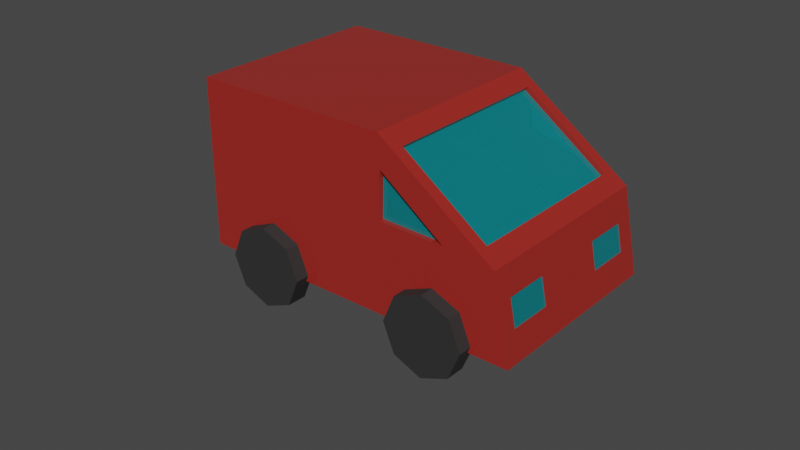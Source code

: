 # Source: car1.blend  (saved by Blender 3.6.11; exported with 4.5.12 LTS)
import bpy
from mathutils import Matrix  # noqa: F401  (used for matrix-valued properties, if any)

bpy.ops.wm.read_factory_settings(use_empty=True)
scene = bpy.context.scene
scene.name = 'Scene'

# ---- collections
col_collection = bpy.data.collections.new('Collection'); scene.collection.children.link(col_collection)
col_collection_2 = bpy.data.collections.new('Collection 2'); scene.collection.children.link(col_collection_2)

# ---- materials (node trees are filled in below, after node groups)
mat_lakier = bpy.data.materials.new('lakier')
mat_lakier.use_transparent_shadow = False
mat_okno = bpy.data.materials.new('okno')
mat_okno.use_transparent_shadow = False
mat_opona = bpy.data.materials.new('opona')
mat_opona.use_transparent_shadow = False

# ---- material node trees
mat_lakier.use_nodes = True; mat_lakier.node_tree.nodes.clear()
_N = mat_lakier.node_tree.nodes; _L = mat_lakier.node_tree.links
n0 = _N.new('ShaderNodeBsdfPrincipled'); n0.name = 'Principled BSDF'; n0.location = (10, 300)
n0.distribution = 'GGX'
n0.subsurface_method = 'RANDOM_WALK_SKIN'
n0.inputs[0].default_value = (0.4385, 0.0307, 0.02338, 1.0)
n0.inputs[1].default_value = 0.2047
n0.inputs[2].default_value = 0.0
n0.inputs[3].default_value = 1.45
n0.inputs[27].default_value = (0.0, 0.0, 0.0, 1.0)
n0.inputs[28].default_value = 1.0
n1 = _N.new('ShaderNodeOutputMaterial'); n1.name = 'Material Output'; n1.location = (300, 300)
_L.new(n0.outputs[0], n1.inputs[0])
n1.is_active_output = True
mat_okno.use_nodes = True; mat_okno.node_tree.nodes.clear()
_N = mat_okno.node_tree.nodes; _L = mat_okno.node_tree.links
n0 = _N.new('ShaderNodeBsdfPrincipled'); n0.name = 'Principled BSDF'; n0.location = (10, 300)
n0.distribution = 'GGX'
n0.subsurface_method = 'RANDOM_WALK_SKIN'
n0.inputs[0].default_value = (0.007607, 0.7108, 0.8, 1.0)
n0.inputs[2].default_value = 0.0
n0.inputs[3].default_value = 1.45
n0.inputs[18].default_value = 0.7402
n0.inputs[19].default_value = 0.08465
n0.inputs[20].default_value = 0.0
n0.inputs[27].default_value = (0.0, 0.0, 0.0, 1.0)
n0.inputs[28].default_value = 1.0
n1 = _N.new('ShaderNodeOutputMaterial'); n1.name = 'Material Output'; n1.location = (300, 300)
_L.new(n0.outputs[0], n1.inputs[0])
n1.is_active_output = True
mat_opona.use_nodes = True; mat_opona.node_tree.nodes.clear()
_N = mat_opona.node_tree.nodes; _L = mat_opona.node_tree.links
n0 = _N.new('ShaderNodeBsdfPrincipled'); n0.name = 'Principled BSDF'; n0.location = (10, 300)
n0.distribution = 'GGX'
n0.subsurface_method = 'RANDOM_WALK_SKIN'
n0.inputs[0].default_value = (0.02365, 0.02365, 0.02365, 1.0)
n0.inputs[2].default_value = 0.8307
n0.inputs[3].default_value = 1.45
n0.inputs[27].default_value = (0.0, 0.0, 0.0, 1.0)
n0.inputs[28].default_value = 1.0
n1 = _N.new('ShaderNodeOutputMaterial'); n1.name = 'Material Output'; n1.location = (300, 300)
_L.new(n0.outputs[0], n1.inputs[0])
n1.is_active_output = True

# ---- world
world_world = bpy.data.worlds.new('World'); scene.world = world_world
world_world.use_nodes = True; world_world.node_tree.nodes.clear()
_N = world_world.node_tree.nodes; _L = world_world.node_tree.links
n0 = _N.new('ShaderNodeOutputWorld'); n0.name = 'World Output'; n0.location = (300, 300)
n1 = _N.new('ShaderNodeBackground'); n1.name = 'Background'; n1.location = (10, 300)
n1.inputs[0].default_value = (0.05088, 0.05088, 0.05088, 1.0)
_L.new(n1.outputs[0], n0.inputs[0])
n0.is_active_output = True
world_world.color = (0.05088, 0.05088, 0.05088)
world_world.use_sun_shadow = False
world_world.sun_shadow_jitter_overblur = 0.0

# ---- meshes
me_cube_001 = bpy.data.meshes.new('Cube.001')
me_cube_001.from_pydata([(-1.0, -0.832, -0.832), (-1.0, -0.832, -0.168), (-1.0, 0.832, -0.832), (-1.0, 0.832, -0.168), (1.0, -1.0, -1.0), (0.2963, -0.8817, -0.06877), (1.0, 1.0, -1.0), (0.2963, 0.8817, -0.06877), (0.8037, 0.8817, -0.4312), (0.8037, -0.8817, -0.4312), (0.213, -1.0, -0.1886), (0.2058, -1.0, -0.4664), (0.6029, -1.0, -0.4746), (0.2229, 1.0, -0.2445), (0.56, 1.0, -0.4729), (0.1958, 1.0, -0.4761), (0.2, 1.0, 0.0), (0.2, -1.0, 0.0), (0.9, 1.0, -0.5), (0.9, -1.0, -0.5), (-1.0, 1.0, -1.0), (-1.0, -1.0, -1.0), (-1.0, -1.0, 0.0), (-1.0, 1.0, 0.0), (0.2798, 0.8817, -0.09184), (0.2798, -0.8817, -0.09184), (0.7872, 0.8817, -0.4543), (0.7872, -0.8817, -0.4543), (0.2229, 0.9863, -0.2445), (0.56, 0.9863, -0.4729), (0.1958, 0.9863, -0.4761), (0.213, -0.9491, -0.1886), (0.2058, -0.9491, -0.4664), (0.6029, -0.9491, -0.4746), (-1.0, 0.007251, -1.0), (-1.0, 0.007251, 0.0), (1.0, 0.007251, -1.0), (0.2, 0.007251, 0.0), (0.9, 0.007251, -0.5), (0.2963, 0.006393, -0.06877), (0.8037, 0.006393, -0.4312), (-1.0, 0.006033, -0.832), (-1.0, 0.006033, -0.168), (0.2798, 0.006393, -0.09184), (0.7872, 0.006393, -0.4543), (-1.0, -0.00412, -1.0), (0.2, -0.00412, 0.0), (0.9, -0.00412, -0.5), (0.2963, -0.003633, -0.06877), (0.8037, -0.003633, -0.4312), (-1.0, -0.003428, -0.832), (0.2798, -0.003633, -0.09184), (0.7872, -0.003633, -0.4543), (-1.0, -0.00412, 0.0), (1.0, -0.00412, -1.0), (-1.0, -0.003428, -0.168), (-0.9919, -0.003428, -0.832), (-0.9919, -0.832, -0.832), (-0.9919, 0.006033, -0.168), (-0.9919, 0.832, -0.168), (-0.9919, -0.832, -0.168), (-0.9919, 0.832, -0.832), (-0.9919, 0.006033, -0.832), (-0.9919, -0.003428, -0.168), (-0.9409, -0.003428, -0.168), (-0.9409, 0.006033, -0.168), (-0.9409, 0.006033, -0.832), (-0.9409, -0.003428, -0.832), (-0.435, -0.003428, -0.168), (-0.435, 0.006033, -0.168), (-0.435, 0.006033, -0.832), (-0.435, -0.003428, -0.832), (0.9333, 1.0, -0.6667), (0.9667, 1.0, -0.8333), (0.9333, -1.0, -0.6667), (0.9667, -1.0, -0.8333), (0.9333, 0.007251, -0.6667), (0.9667, 0.007251, -0.8333), (0.9333, -0.00412, -0.6667), (0.9667, -0.00412, -0.8333), (-1.0, -0.5121, -1.0), (-1.0, -0.844, -1.0), (0.2, -0.5121, 0.0), (0.2, -0.844, 0.0), (0.9, -0.5121, -0.5), (0.9, -0.844, -0.5), (0.2963, -0.4515, -0.06877), (0.2963, -0.7442, -0.06877), (0.8037, -0.4515, -0.4312), (0.8037, -0.7442, -0.4312), (-1.0, -0.426, -0.832), (-1.0, -0.7022, -0.832), (0.2798, -0.4515, -0.09184), (0.2798, -0.7442, -0.09184), (0.7872, -0.4515, -0.4543), (0.7872, -0.7442, -0.4543), (-1.0, -0.844, 0.0), (-1.0, -0.5121, 0.0), (1.0, -0.844, -1.0), (1.0, -0.5121, -1.0), (-1.0, -0.7022, -0.168), (-1.0, -0.426, -0.168), (-0.9919, -0.426, -0.832), (-0.9919, -0.7022, -0.832), (-0.9919, -0.7022, -0.168), (-0.9919, -0.426, -0.168), (0.9667, -0.3831, -0.8333), (0.9667, -0.844, -0.8333), (0.9333, -0.3831, -0.6667), (0.9333, -0.844, -0.6667), (-1.0, 0.4967, 0.0), (-1.0, 0.8276, 0.0), (1.0, 0.4967, -1.0), (1.0, 0.8276, -1.0), (-1.0, 0.4133, -0.168), (-1.0, 0.6886, -0.168), (-1.0, 0.8276, -1.0), (-1.0, 0.4967, -1.0), (0.2, 0.8276, 0.0), (0.2, 0.4967, 0.0), (0.9, 0.8276, -0.5), (0.9, 0.4967, -0.5), (0.2963, 0.7297, -0.06877), (0.2963, 0.438, -0.06877), (0.8037, 0.7297, -0.4312), (0.8037, 0.438, -0.4312), (-1.0, 0.6886, -0.832), (-1.0, 0.4133, -0.832), (0.2798, 0.7297, -0.09184), (0.2798, 0.438, -0.09184), (0.7872, 0.7297, -0.4543), (0.7872, 0.438, -0.4543), (-0.9919, 0.4133, -0.168), (-0.9919, 0.6886, -0.168), (-0.9919, 0.6886, -0.832), (-0.9919, 0.4133, -0.832), (0.9667, 0.8276, -0.8333), (0.9667, 0.3677, -0.8333), (0.9333, 0.8276, -0.6667), (0.9333, 0.3677, -0.6667), (0.9588, -0.3831, -0.8349), (0.9588, -0.844, -0.8349), (0.9255, -0.3831, -0.6682), (0.9255, -0.844, -0.6682), (0.9588, 0.8276, -0.8349), (0.9588, 0.3677, -0.8349), (0.9255, 0.8276, -0.6682), (0.9255, 0.3677, -0.6682)], [], [(5, 9, 27, 25), (81, 98, 4, 21), (83, 96, 22, 17), (109, 85, 19, 74), (6, 20, 23, 15, 14, 18, 72, 73), (19, 17, 22, 11, 10, 12), (12, 10, 31, 33), (12, 11, 22, 21, 4, 75, 74, 19), (18, 14, 13, 15, 23, 16), (15, 13, 28, 30), (122, 7, 16, 118), (7, 8, 18, 16), (9, 5, 17, 19), (89, 9, 19, 85), (126, 2, 20, 116), (100, 1, 22, 96), (1, 0, 21, 22), (2, 3, 23, 20), (95, 93, 25, 27), (87, 5, 25, 93), (124, 8, 26, 130), (8, 7, 24, 26), (28, 29, 30), (14, 15, 30, 29), (13, 14, 29, 28), (33, 31, 32), (11, 12, 33, 32), (10, 11, 32, 31), (41, 50, 56, 62), (0, 1, 60, 57), (49, 40, 44, 52), (123, 39, 43, 129), (131, 129, 43, 44), (114, 42, 35, 110), (50, 41, 34, 45), (125, 40, 38, 121), (48, 39, 37, 46), (139, 121, 38, 76), (119, 110, 35, 37), (117, 112, 36, 34), (86, 48, 46, 82), (90, 50, 45, 80), (88, 49, 52, 94), (127, 41, 62, 135), (39, 48, 51, 43), (44, 43, 51, 52), (42, 55, 53, 35), (40, 49, 47, 38), (76, 38, 47, 78), (37, 35, 53, 46), (34, 36, 54, 45), (103, 57, 60, 104), (135, 62, 58, 132), (56, 63, 64, 67), (91, 0, 57, 103), (101, 55, 63, 105), (55, 42, 58, 63), (3, 2, 61, 59), (115, 3, 59, 133), (67, 64, 68, 71), (62, 56, 67, 66), (63, 58, 65, 64), (58, 62, 66, 65), (70, 71, 68, 69), (65, 66, 70, 69), (66, 67, 71, 70), (64, 65, 69, 68), (36, 77, 79, 54), (77, 76, 78, 79), (112, 137, 77, 36), (137, 139, 76, 77), (98, 107, 75, 4), (107, 109, 74, 75), (79, 78, 108, 106), (139, 137, 145, 147), (54, 79, 106, 99), (99, 106, 107, 98), (1, 100, 104, 60), (100, 101, 105, 104), (50, 90, 102, 56), (90, 91, 103, 102), (56, 102, 105, 63), (102, 103, 104, 105), (9, 89, 95, 27), (89, 88, 94, 95), (0, 91, 81, 21), (91, 90, 80, 81), (5, 87, 83, 17), (87, 86, 82, 83), (48, 86, 92, 51), (86, 87, 93, 92), (52, 51, 92, 94), (94, 92, 93, 95), (55, 101, 97, 53), (101, 100, 96, 97), (49, 88, 84, 47), (88, 89, 85, 84), (78, 47, 84, 108), (108, 84, 85, 109), (46, 53, 97, 82), (82, 97, 96, 83), (45, 54, 99, 80), (80, 99, 98, 81), (73, 72, 138, 136), (107, 106, 140, 141), (6, 73, 136, 113), (113, 136, 137, 112), (42, 114, 132, 58), (114, 115, 133, 132), (61, 134, 133, 59), (134, 135, 132, 133), (2, 126, 134, 61), (126, 127, 135, 134), (20, 6, 113, 116), (116, 113, 112, 117), (16, 23, 111, 118), (118, 111, 110, 119), (72, 18, 120, 138), (138, 120, 121, 139), (8, 124, 120, 18), (124, 125, 121, 120), (3, 115, 111, 23), (115, 114, 110, 111), (26, 24, 128, 130), (130, 128, 129, 131), (7, 122, 128, 24), (122, 123, 129, 128), (40, 125, 131, 44), (125, 124, 130, 131), (41, 127, 117, 34), (127, 126, 116, 117), (39, 123, 119, 37), (123, 122, 118, 119), (140, 142, 143, 141), (144, 146, 147, 145), (138, 139, 147, 146), (137, 136, 144, 145), (106, 108, 142, 140), (136, 138, 146, 144), (109, 107, 141, 143), (108, 109, 143, 142)])
me_cube_001.polygons.foreach_set('material_index', [0, 0, 0, 0, 0, 0, 0, 0, 0, 0, 0, 0, 0, 0, 0, 0, 0, 0, 1, 0, 0, 0, 1, 0, 0, 1, 0, 0, 0, 0, 0, 0, 1, 0, 0, 0, 0, 0, 0, 0, 0, 0, 0, 0, 0, 1, 0, 0, 0, 0, 0, 0, 0, 0, 0, 0, 0, 0, 0, 0, 0, 0, 0, 0, 0, 0, 0, 0, 0, 0, 0, 0, 0, 0, 0, 0, 0, 0, 0, 0, 0, 0, 0, 0, 0, 0, 0, 0, 0, 0, 0, 1, 1, 0, 0, 0, 0, 0, 0, 0, 0, 0, 0, 0, 0, 0, 0, 0, 0, 0, 0, 0, 0, 0, 0, 0, 0, 0, 0, 0, 0, 0, 0, 1, 1, 0, 0, 0, 0, 0, 0, 0, 0, 1, 1, 0, 0, 0, 0, 0, 0])
_uv = me_cube_001.uv_layers.new(name='UVMap')
_uv.uv.foreach_set('vector', [0.6078, 0.7352, 0.5172, 0.7352, 0.5172, 0.7352, 0.6078, 0.7352, 0.125, 0.7305, 0.375, 0.7305, 0.375, 0.75, 0.125, 0.75, 0.625, 0.7305, 0.875, 0.7305, 0.875, 0.75, 0.625, 0.75, 0.4583, 0.7305, 0.5, 0.7305, 0.5, 0.75, 0.4583, 0.75, 0.375, 0.5, 0.125, 0.5, 0.875, 0.5, 0.4845, 0.5, 0.4963, 0.5, 0.5, 0.5, 0.4583, 0.5, 0.4167, 0.5, 0.5, 0.75, 0.625, 0.75, 0.875, 0.75, 0.488, 0.75, 0.5763, 0.75, 0.4974, 0.75, 0.4974, 0.75, 0.5763, 0.75, 0.5763, 0.75, 0.4974, 0.75, 0.4974, 0.75, 0.488, 0.75, 0.875, 0.75, 0.125, 0.75, 0.375, 0.75, 0.4167, 0.75, 0.4583, 0.75, 0.5, 0.75, 0.5, 0.5, 0.4963, 0.5, 0.5598, 0.5, 0.4845, 0.5, 0.875, 0.5, 0.625, 0.5, 0.4845, 0.5, 0.5598, 0.5, 0.5598, 0.5, 0.4845, 0.5, 0.6078, 0.5338, 0.6078, 0.5148, 0.625, 0.5, 0.625, 0.5215, 0.6078, 0.5148, 0.5172, 0.5148, 0.5, 0.5, 0.625, 0.5, 0.5172, 0.7352, 0.6078, 0.7352, 0.625, 0.75, 0.5, 0.75, 0.5172, 0.718, 0.5172, 0.7352, 0.5, 0.75, 0.5, 0.7305, 0.251, 0.5389, 0.251, 0.521, 0.125, 0.5, 0.125, 0.5215, 0.749, 0.7128, 0.749, 0.729, 0.875, 0.75, 0.875, 0.7305, 0.749, 0.729, 0.251, 0.729, 0.125, 0.75, 0.875, 0.75, 0.251, 0.521, 0.749, 0.521, 0.875, 0.5, 0.125, 0.5, 0.5172, 0.718, 0.6078, 0.718, 0.6078, 0.7352, 0.5172, 0.7352, 0.6078, 0.718, 0.6078, 0.7352, 0.6078, 0.7352, 0.6078, 0.718, 0.5172, 0.5338, 0.5172, 0.5148, 0.5172, 0.5148, 0.5172, 0.5338, 0.5172, 0.5148, 0.6078, 0.5148, 0.6078, 0.5148, 0.5172, 0.5148, 0.5598, 0.5, 0.4963, 0.5, 0.4845, 0.5, 0.4963, 0.5, 0.4845, 0.5, 0.4845, 0.5, 0.4963, 0.5, 0.5598, 0.5, 0.4963, 0.5, 0.4963, 0.5, 0.5598, 0.5, 0.4974, 0.75, 0.5763, 0.75, 0.488, 0.75, 0.488, 0.75, 0.4974, 0.75, 0.4974, 0.75, 0.488, 0.75, 0.5763, 0.75, 0.488, 0.75, 0.488, 0.75, 0.5763, 0.75, 0.251, 0.6242, 0.251, 0.6254, 0.251, 0.6254, 0.251, 0.6242, 0.251, 0.729, 0.749, 0.729, 0.749, 0.729, 0.251, 0.729, 0.5172, 0.6255, 0.5172, 0.6242, 0.5172, 0.6242, 0.5172, 0.6255, 0.6078, 0.5703, 0.6078, 0.6242, 0.6078, 0.6242, 0.6078, 0.5703, 0.5172, 0.5703, 0.6078, 0.5703, 0.6078, 0.6242, 0.5172, 0.6242, 0.749, 0.5733, 0.749, 0.6242, 0.875, 0.6241, 0.875, 0.5629, 0.251, 0.6254, 0.251, 0.6242, 0.125, 0.6241, 0.125, 0.6255, 0.5172, 0.5703, 0.5172, 0.6242, 0.5, 0.6241, 0.5, 0.5629, 0.6078, 0.6255, 0.6078, 0.6242, 0.625, 0.6241, 0.625, 0.6255, 0.4583, 0.5629, 0.5, 0.5629, 0.5, 0.6241, 0.4583, 0.6241, 0.625, 0.5629, 0.875, 0.5629, 0.875, 0.6241, 0.625, 0.6241, 0.125, 0.5629, 0.375, 0.5629, 0.375, 0.6241, 0.125, 0.6241, 0.6078, 0.6814, 0.6078, 0.6255, 0.625, 0.6255, 0.625, 0.689, 0.251, 0.6783, 0.251, 0.6254, 0.125, 0.6255, 0.125, 0.689, 0.5172, 0.6814, 0.5172, 0.6255, 0.5172, 0.6255, 0.5172, 0.6814, 0.251, 0.5733, 0.251, 0.6242, 0.251, 0.6242, 0.251, 0.5733, 0.6078, 0.6242, 0.6078, 0.6255, 0.6078, 0.6255, 0.6078, 0.6242, 0.5172, 0.6242, 0.6078, 0.6242, 0.6078, 0.6255, 0.5172, 0.6255, 0.749, 0.6242, 0.749, 0.6254, 0.875, 0.6255, 0.875, 0.6241, 0.5172, 0.6242, 0.5172, 0.6255, 0.5, 0.6255, 0.5, 0.6241, 0.4583, 0.6241, 0.5, 0.6241, 0.5, 0.6255, 0.4583, 0.6255, 0.625, 0.6241, 0.875, 0.6241, 0.875, 0.6255, 0.625, 0.6255, 0.125, 0.6241, 0.375, 0.6241, 0.375, 0.6255, 0.125, 0.6255, 0.251, 0.7128, 0.251, 0.729, 0.749, 0.729, 0.749, 0.7128, 0.251, 0.5733, 0.251, 0.6242, 0.749, 0.6242, 0.749, 0.5733, 0.251, 0.6254, 0.749, 0.6254, 0.749, 0.6254, 0.251, 0.6254, 0.251, 0.7128, 0.251, 0.729, 0.251, 0.729, 0.251, 0.7128, 0.749, 0.6783, 0.749, 0.6254, 0.749, 0.6254, 0.749, 0.6783, 0.749, 0.6254, 0.749, 0.6242, 0.749, 0.6242, 0.749, 0.6254, 0.749, 0.521, 0.251, 0.521, 0.251, 0.521, 0.749, 0.521, 0.749, 0.5389, 0.749, 0.521, 0.749, 0.521, 0.749, 0.5389, 0.251, 0.6254, 0.749, 0.6254, 0.749, 0.6254, 0.251, 0.6254, 0.251, 0.6242, 0.251, 0.6254, 0.251, 0.6254, 0.251, 0.6242, 0.749, 0.6254, 0.749, 0.6242, 0.749, 0.6242, 0.749, 0.6254, 0.749, 0.6242, 0.251, 0.6242, 0.251, 0.6242, 0.749, 0.6242, 0.251, 0.6242, 0.251, 0.6254, 0.749, 0.6254, 0.749, 0.6242, 0.749, 0.6242, 0.251, 0.6242, 0.251, 0.6242, 0.749, 0.6242, 0.251, 0.6242, 0.251, 0.6254, 0.251, 0.6254, 0.251, 0.6242, 0.749, 0.6254, 0.749, 0.6242, 0.749, 0.6242, 0.749, 0.6254, 0.375, 0.6241, 0.4167, 0.6241, 0.4167, 0.6255, 0.375, 0.6255, 0.4167, 0.6241, 0.4583, 0.6241, 0.4583, 0.6255, 0.4167, 0.6255, 0.375, 0.5629, 0.4167, 0.5629, 0.4167, 0.6241, 0.375, 0.6241, 0.4167, 0.5629, 0.4583, 0.5629, 0.4583, 0.6241, 0.4167, 0.6241, 0.375, 0.7305, 0.4167, 0.7305, 0.4167, 0.75, 0.375, 0.75, 0.4167, 0.7305, 0.4583, 0.7305, 0.4583, 0.75, 0.4167, 0.75, 0.4167, 0.6255, 0.4583, 0.6255, 0.4583, 0.689, 0.4167, 0.689, 0.4583, 0.5629, 0.4167, 0.5629, 0.4167, 0.5629, 0.4583, 0.5629, 0.375, 0.6255, 0.4167, 0.6255, 0.4167, 0.689, 0.375, 0.689, 0.375, 0.689, 0.4167, 0.689, 0.4167, 0.7305, 0.375, 0.7305, 0.749, 0.729, 0.749, 0.7128, 0.749, 0.7128, 0.749, 0.729, 0.749, 0.7128, 0.749, 0.6783, 0.749, 0.6783, 0.749, 0.7128, 0.251, 0.6254, 0.251, 0.6783, 0.251, 0.6783, 0.251, 0.6254, 0.251, 0.6783, 0.251, 0.7128, 0.251, 0.7128, 0.251, 0.6783, 0.251, 0.6254, 0.251, 0.6783, 0.749, 0.6783, 0.749, 0.6254, 0.251, 0.6783, 0.251, 0.7128, 0.749, 0.7128, 0.749, 0.6783, 0.5172, 0.7352, 0.5172, 0.718, 0.5172, 0.718, 0.5172, 0.7352, 0.5172, 0.718, 0.5172, 0.6814, 0.5172, 0.6814, 0.5172, 0.718, 0.251, 0.729, 0.251, 0.7128, 0.125, 0.7305, 0.125, 0.75, 0.251, 0.7128, 0.251, 0.6783, 0.125, 0.689, 0.125, 0.7305, 0.6078, 0.7352, 0.6078, 0.718, 0.625, 0.7305, 0.625, 0.75, 0.6078, 0.718, 0.6078, 0.6814, 0.625, 0.689, 0.625, 0.7305, 0.6078, 0.6255, 0.6078, 0.6814, 0.6078, 0.6814, 0.6078, 0.6255, 0.6078, 0.6814, 0.6078, 0.718, 0.6078, 0.718, 0.6078, 0.6814, 0.5172, 0.6255, 0.6078, 0.6255, 0.6078, 0.6814, 0.5172, 0.6814, 0.5172, 0.6814, 0.6078, 0.6814, 0.6078, 0.718, 0.5172, 0.718, 0.749, 0.6254, 0.749, 0.6783, 0.875, 0.689, 0.875, 0.6255, 0.749, 0.6783, 0.749, 0.7128, 0.875, 0.7305, 0.875, 0.689, 0.5172, 0.6255, 0.5172, 0.6814, 0.5, 0.689, 0.5, 0.6255, 0.5172, 0.6814, 0.5172, 0.718, 0.5, 0.7305, 0.5, 0.689, 0.4583, 0.6255, 0.5, 0.6255, 0.5, 0.689, 0.4583, 0.689, 0.4583, 0.689, 0.5, 0.689, 0.5, 0.7305, 0.4583, 0.7305, 0.625, 0.6255, 0.875, 0.6255, 0.875, 0.689, 0.625, 0.689, 0.625, 0.689, 0.875, 0.689, 0.875, 0.7305, 0.625, 0.7305, 0.125, 0.6255, 0.375, 0.6255, 0.375, 0.689, 0.125, 0.689, 0.125, 0.689, 0.375, 0.689, 0.375, 0.7305, 0.125, 0.7305, 0.4167, 0.5, 0.4583, 0.5, 0.4583, 0.5215, 0.4167, 0.5215, 0.4167, 0.7305, 0.4167, 0.689, 0.4167, 0.689, 0.4167, 0.7305, 0.375, 0.5, 0.4167, 0.5, 0.4167, 0.5215, 0.375, 0.5215, 0.375, 0.5215, 0.4167, 0.5215, 0.4167, 0.5629, 0.375, 0.5629, 0.749, 0.6242, 0.749, 0.5733, 0.749, 0.5733, 0.749, 0.6242, 0.749, 0.5733, 0.749, 0.5389, 0.749, 0.5389, 0.749, 0.5733, 0.251, 0.521, 0.251, 0.5389, 0.749, 0.5389, 0.749, 0.521, 0.251, 0.5389, 0.251, 0.5733, 0.749, 0.5733, 0.749, 0.5389, 0.251, 0.521, 0.251, 0.5389, 0.251, 0.5389, 0.251, 0.521, 0.251, 0.5389, 0.251, 0.5733, 0.251, 0.5733, 0.251, 0.5389, 0.125, 0.5, 0.375, 0.5, 0.375, 0.5215, 0.125, 0.5215, 0.125, 0.5215, 0.375, 0.5215, 0.375, 0.5629, 0.125, 0.5629, 0.625, 0.5, 0.875, 0.5, 0.875, 0.5215, 0.625, 0.5215, 0.625, 0.5215, 0.875, 0.5215, 0.875, 0.5629, 0.625, 0.5629, 0.4583, 0.5, 0.5, 0.5, 0.5, 0.5215, 0.4583, 0.5215, 0.4583, 0.5215, 0.5, 0.5215, 0.5, 0.5629, 0.4583, 0.5629, 0.5172, 0.5148, 0.5172, 0.5338, 0.5, 0.5215, 0.5, 0.5, 0.5172, 0.5338, 0.5172, 0.5703, 0.5, 0.5629, 0.5, 0.5215, 0.749, 0.521, 0.749, 0.5389, 0.875, 0.5215, 0.875, 0.5, 0.749, 0.5389, 0.749, 0.5733, 0.875, 0.5629, 0.875, 0.5215, 0.5172, 0.5148, 0.6078, 0.5148, 0.6078, 0.5338, 0.5172, 0.5338, 0.5172, 0.5338, 0.6078, 0.5338, 0.6078, 0.5703, 0.5172, 0.5703, 0.6078, 0.5148, 0.6078, 0.5338, 0.6078, 0.5338, 0.6078, 0.5148, 0.6078, 0.5338, 0.6078, 0.5703, 0.6078, 0.5703, 0.6078, 0.5338, 0.5172, 0.6242, 0.5172, 0.5703, 0.5172, 0.5703, 0.5172, 0.6242, 0.5172, 0.5703, 0.5172, 0.5338, 0.5172, 0.5338, 0.5172, 0.5703, 0.251, 0.6242, 0.251, 0.5733, 0.125, 0.5629, 0.125, 0.6241, 0.251, 0.5733, 0.251, 0.5389, 0.125, 0.5215, 0.125, 0.5629, 0.6078, 0.6242, 0.6078, 0.5703, 0.625, 0.5629, 0.625, 0.6241, 0.6078, 0.5703, 0.6078, 0.5338, 0.625, 0.5215, 0.625, 0.5629, 0.4167, 0.689, 0.4583, 0.689, 0.4583, 0.7305, 0.4167, 0.7305, 0.4167, 0.5215, 0.4583, 0.5215, 0.4583, 0.5629, 0.4167, 0.5629, 0.4583, 0.5215, 0.4583, 0.5629, 0.4583, 0.5629, 0.4583, 0.5215, 0.4167, 0.5629, 0.4167, 0.5215, 0.4167, 0.5215, 0.4167, 0.5629, 0.4167, 0.689, 0.4583, 0.689, 0.4583, 0.689, 0.4167, 0.689, 0.4167, 0.5215, 0.4583, 0.5215, 0.4583, 0.5215, 0.4167, 0.5215, 0.4583, 0.7305, 0.4167, 0.7305, 0.4167, 0.7305, 0.4583, 0.7305, 0.4583, 0.689, 0.4583, 0.7305, 0.4583, 0.7305, 0.4583, 0.689])
me_cube_001.materials.append(mat_lakier)
me_cube_001.materials.append(mat_okno)
me_cube_001.update()
me_cylinder = bpy.data.meshes.new('Cylinder')
me_cylinder.from_pydata([(0.0, 0.24, -0.06), (0.0, 0.24, 0.06), (0.1697, 0.1697, -0.06), (0.1697, 0.1697, 0.06), (0.24, 0.0, -0.06), (0.24, 0.0, 0.06), (0.1697, -0.1697, -0.06), (0.1697, -0.1697, 0.06), (0.0, -0.24, -0.06), (0.0, -0.24, 0.06), (-0.1697, -0.1697, -0.06), (-0.1697, -0.1697, 0.06), (-0.24, 0.0, -0.06), (-0.24, 0.0, 0.06), (-0.1697, 0.1697, -0.06), (-0.1697, 0.1697, 0.06)], [], [(0, 1, 3, 2), (2, 3, 5, 4), (4, 5, 7, 6), (6, 7, 9, 8), (8, 9, 11, 10), (10, 11, 13, 12), (3, 1, 15, 13, 11, 9, 7, 5), (12, 13, 15, 14), (14, 15, 1, 0), (0, 2, 4, 6, 8, 10, 12, 14)])
_uv = me_cylinder.uv_layers.new(name='UVMap')
_uv.uv.foreach_set('vector', [1.0, 0.5, 1.0, 1.0, 0.875, 1.0, 0.875, 0.5, 0.875, 0.5, 0.875, 1.0, 0.75, 1.0, 0.75, 0.5, 0.75, 0.5, 0.75, 1.0, 0.625, 1.0, 0.625, 0.5, 0.625, 0.5, 0.625, 1.0, 0.5, 1.0, 0.5, 0.5, 0.5, 0.5, 0.5, 1.0, 0.375, 1.0, 0.375, 0.5, 0.375, 0.5, 0.375, 1.0, 0.25, 1.0, 0.25, 0.5, 0.4197, 0.4197, 0.25, 0.49, 0.08029, 0.4197, 0.01, 0.25, 0.08029, 0.08029, 0.25, 0.01, 0.4197, 0.08029, 0.49, 0.25, 0.25, 0.5, 0.25, 1.0, 0.125, 1.0, 0.125, 0.5, 0.125, 0.5, 0.125, 1.0, 0.0, 1.0, 0.0, 0.5, 0.75, 0.49, 0.9197, 0.4197, 0.99, 0.25, 0.9197, 0.08029, 0.75, 0.01, 0.5803, 0.08029, 0.51, 0.25, 0.5803, 0.4197])
me_cylinder.materials.append(mat_opona)
me_cylinder.update()
me_cylinder_001 = bpy.data.meshes.new('Cylinder.001')
me_cylinder_001.from_pydata([(-1.08, 0.24, -0.06), (-1.25, 0.1697, -0.06), (-1.08, 0.24, 0.06), (-0.9102, 0.1697, -0.06), (-0.8399, -1.247e-08, -0.06), (-0.9102, 0.1697, 0.06), (-0.8399, -1.247e-08, 0.06), (-0.9102, -0.1697, 0.06), (-1.08, -0.24, 0.06), (-0.9102, -0.1697, -0.06), (-1.08, -0.24, -0.06), (-1.25, -0.1697, -0.06), (-1.32, -1.247e-08, -0.06), (-1.25, -0.1697, 0.06), (-1.32, -1.247e-08, 0.06), (-1.25, 0.1697, 0.06)], [], [(0, 3, 4, 9, 10, 11, 12, 1), (0, 1, 15, 2), (3, 0, 2, 5), (4, 3, 5, 6), (15, 14, 13, 8, 7, 6, 5, 2), (9, 4, 6, 7), (10, 9, 7, 8), (11, 10, 8, 13), (12, 11, 13, 14), (1, 12, 14, 15)])
_uv = me_cylinder_001.uv_layers.new(name='UVMap')
_uv.uv.foreach_set('vector', [0.75, 0.49, 0.5803, 0.4197, 0.51, 0.25, 0.5803, 0.08029, 0.75, 0.01, 0.9197, 0.08029, 0.99, 0.25, 0.9197, 0.4197, 1.0, 0.5, 0.875, 0.5, 0.875, 1.0, 1.0, 1.0, 0.125, 0.5, 0.0, 0.5, 0.0, 1.0, 0.125, 1.0, 0.25, 0.5, 0.125, 0.5, 0.125, 1.0, 0.25, 1.0, 0.4197, 0.4197, 0.49, 0.25, 0.4197, 0.08029, 0.25, 0.01, 0.08029, 0.08029, 0.01, 0.25, 0.08029, 0.4197, 0.25, 0.49, 0.375, 0.5, 0.25, 0.5, 0.25, 1.0, 0.375, 1.0, 0.5, 0.5, 0.375, 0.5, 0.375, 1.0, 0.5, 1.0, 0.625, 0.5, 0.5, 0.5, 0.5, 1.0, 0.625, 1.0, 0.75, 0.5, 0.625, 0.5, 0.625, 1.0, 0.75, 1.0, 0.875, 0.5, 0.75, 0.5, 0.75, 1.0, 0.875, 1.0])
me_cylinder_001.materials.append(mat_opona)
me_cylinder_001.update()
me_cylinder_002 = bpy.data.meshes.new('Cylinder.002')
me_cylinder_002.from_pydata([(0.0, 0.24, 1.309), (0.1697, 0.1697, 1.309), (0.0, 0.24, 1.189), (-0.1697, 0.1697, 1.309), (-0.24, -1.158e-07, 1.309), (-0.1697, 0.1697, 1.189), (-0.24, -9.768e-08, 1.189), (-0.1697, -0.1697, 1.189), (0.0, -0.24, 1.189), (-0.1697, -0.1697, 1.309), (0.0, -0.24, 1.309), (0.1697, -0.1697, 1.309), (0.24, -1.158e-07, 1.309), (0.1697, -0.1697, 1.189), (0.24, -9.768e-08, 1.189), (0.1697, 0.1697, 1.189)], [], [(0, 3, 4, 9, 10, 11, 12, 1), (0, 1, 15, 2), (3, 0, 2, 5), (4, 3, 5, 6), (15, 14, 13, 8, 7, 6, 5, 2), (9, 4, 6, 7), (10, 9, 7, 8), (11, 10, 8, 13), (12, 11, 13, 14), (1, 12, 14, 15)])
_uv = me_cylinder_002.uv_layers.new(name='UVMap')
_uv.uv.foreach_set('vector', [0.75, 0.49, 0.5803, 0.4197, 0.51, 0.25, 0.5803, 0.08029, 0.75, 0.01, 0.9197, 0.08029, 0.99, 0.25, 0.9197, 0.4197, 1.0, 0.5, 0.875, 0.5, 0.875, 1.0, 1.0, 1.0, 0.125, 0.5, 0.0, 0.5, 0.0, 1.0, 0.125, 1.0, 0.25, 0.5, 0.125, 0.5, 0.125, 1.0, 0.25, 1.0, 0.4197, 0.4197, 0.49, 0.25, 0.4197, 0.08029, 0.25, 0.01, 0.08029, 0.08029, 0.01, 0.25, 0.08029, 0.4197, 0.25, 0.49, 0.375, 0.5, 0.25, 0.5, 0.25, 1.0, 0.375, 1.0, 0.5, 0.5, 0.375, 0.5, 0.375, 1.0, 0.5, 1.0, 0.625, 0.5, 0.5, 0.5, 0.5, 1.0, 0.625, 1.0, 0.75, 0.5, 0.625, 0.5, 0.625, 1.0, 0.75, 1.0, 0.875, 0.5, 0.75, 0.5, 0.75, 1.0, 0.875, 1.0])
me_cylinder_002.materials.append(mat_opona)
me_cylinder_002.update()
me_cylinder_003 = bpy.data.meshes.new('Cylinder.003')
me_cylinder_003.from_pydata([(-1.08, 0.24, 1.309), (-1.25, 0.1697, 1.309), (-1.08, 0.24, 1.189), (-0.9102, 0.1697, 1.309), (-0.8399, -1.283e-07, 1.309), (-0.9102, 0.1697, 1.189), (-0.8399, -1.101e-07, 1.189), (-0.9102, -0.1697, 1.189), (-1.08, -0.24, 1.189), (-0.9102, -0.1697, 1.309), (-1.08, -0.24, 1.309), (-1.25, -0.1697, 1.309), (-1.32, -1.283e-07, 1.309), (-1.25, -0.1697, 1.189), (-1.32, -1.101e-07, 1.189), (-1.25, 0.1697, 1.189)], [], [(0, 1, 12, 11, 10, 9, 4, 3), (0, 2, 15, 1), (3, 5, 2, 0), (4, 6, 5, 3), (15, 2, 5, 6, 7, 8, 13, 14), (9, 7, 6, 4), (10, 8, 7, 9), (11, 13, 8, 10), (12, 14, 13, 11), (1, 15, 14, 12)])
_uv = me_cylinder_003.uv_layers.new(name='UVMap')
_uv.uv.foreach_set('vector', [0.75, 0.49, 0.9197, 0.4197, 0.99, 0.25, 0.9197, 0.08029, 0.75, 0.01, 0.5803, 0.08029, 0.51, 0.25, 0.5803, 0.4197, 1.0, 0.5, 1.0, 1.0, 0.875, 1.0, 0.875, 0.5, 0.125, 0.5, 0.125, 1.0, 0.0, 1.0, 0.0, 0.5, 0.25, 0.5, 0.25, 1.0, 0.125, 1.0, 0.125, 0.5, 0.4197, 0.4197, 0.25, 0.49, 0.08029, 0.4197, 0.01, 0.25, 0.08029, 0.08029, 0.25, 0.01, 0.4197, 0.08029, 0.49, 0.25, 0.375, 0.5, 0.375, 1.0, 0.25, 1.0, 0.25, 0.5, 0.5, 0.5, 0.5, 1.0, 0.375, 1.0, 0.375, 0.5, 0.625, 0.5, 0.625, 1.0, 0.5, 1.0, 0.5, 0.5, 0.75, 0.5, 0.75, 1.0, 0.625, 1.0, 0.625, 0.5, 0.875, 0.5, 0.875, 1.0, 0.75, 1.0, 0.75, 0.5])
me_cylinder_003.materials.append(mat_opona)
me_cylinder_003.update()
me_cube_002 = bpy.data.meshes.new('Cube.002')
me_cube_002.from_pydata([(-1.0, -0.832, -0.832), (-1.0, -0.832, -0.168), (-1.0, 0.832, -0.832), (-1.0, 0.832, -0.168), (1.0, -1.0, -1.0), (0.2963, -0.8817, -0.06877), (1.0, 1.0, -1.0), (0.2963, 0.8817, -0.06877), (0.8037, 0.8817, -0.4312), (0.8037, -0.8817, -0.4312), (0.213, -1.0, -0.1886), (0.2058, -1.0, -0.4664), (0.6029, -1.0, -0.4746), (0.2229, 1.0, -0.2445), (0.56, 1.0, -0.4729), (0.1958, 1.0, -0.4761), (0.2, 1.0, 0.0), (0.2, -1.0, 0.0), (0.9, 1.0, -0.5), (0.9, -1.0, -0.5), (-1.0, 1.0, -1.0), (-1.0, -1.0, -1.0), (-1.0, -1.0, 0.0), (-1.0, 1.0, 0.0), (0.2798, 0.8817, -0.09184), (0.2798, -0.8817, -0.09184), (0.7872, 0.8817, -0.4543), (0.7872, -0.8817, -0.4543), (0.2229, 0.9863, -0.2445), (0.56, 0.9863, -0.4729), (0.1958, 0.9863, -0.4761), (0.213, -0.9491, -0.1886), (0.2058, -0.9491, -0.4664), (0.6029, -0.9491, -0.4746), (-1.0, 0.007251, -1.0), (-1.0, 0.007251, 0.0), (1.0, 0.007251, -1.0), (0.2, 0.007251, 0.0), (0.9, 0.007251, -0.5), (0.2963, 0.006393, -0.06877), (0.8037, 0.006393, -0.4312), (-1.0, 0.006033, -0.832), (-1.0, 0.006033, -0.168), (0.2798, 0.006393, -0.09184), (0.7872, 0.006393, -0.4543), (-1.0, -0.00412, -1.0), (0.2, -0.00412, 0.0), (0.9, -0.00412, -0.5), (0.2963, -0.003633, -0.06877), (0.8037, -0.003633, -0.4312), (-1.0, -0.003428, -0.832), (0.2798, -0.003633, -0.09184), (0.7872, -0.003633, -0.4543), (-1.0, -0.00412, 0.0), (1.0, -0.00412, -1.0), (-1.0, -0.003428, -0.168), (-0.9919, -0.003428, -0.832), (-0.9919, -0.832, -0.832), (-0.9919, 0.006033, -0.168), (-0.9919, 0.832, -0.168), (-0.9919, -0.832, -0.168), (-0.9919, 0.832, -0.832), (-0.9919, 0.006033, -0.832), (-0.9919, -0.003428, -0.168), (-0.9409, -0.003428, -0.168), (-0.9409, 0.006033, -0.168), (-0.9409, 0.006033, -0.832), (-0.9409, -0.003428, -0.832), (-0.435, -0.003428, -0.168), (-0.435, 0.006033, -0.168), (-0.435, 0.006033, -0.832), (-0.435, -0.003428, -0.832)], [], [(5, 9, 27, 25), (45, 54, 4, 21), (46, 53, 22, 17), (54, 47, 19, 4), (6, 20, 23, 15, 14, 18), (19, 17, 22, 11, 10, 12), (12, 10, 31, 33), (12, 11, 22, 21, 4, 19), (18, 14, 13, 15, 23, 16), (15, 13, 28, 30), (39, 7, 16, 37), (7, 8, 18, 16), (9, 5, 17, 19), (49, 9, 19, 47), (41, 2, 20, 34), (55, 1, 22, 53), (1, 0, 21, 22), (2, 3, 23, 20), (52, 51, 25, 27), (48, 5, 25, 51), (40, 8, 26, 44), (8, 7, 24, 26), (28, 29, 30), (14, 15, 30, 29), (13, 14, 29, 28), (33, 31, 32), (11, 12, 33, 32), (10, 11, 32, 31), (41, 50, 56, 62), (0, 1, 60, 57), (49, 40, 44, 52), (7, 39, 43, 24), (26, 24, 43, 44), (3, 42, 35, 23), (50, 41, 34, 45), (8, 40, 38, 18), (48, 39, 37, 46), (6, 18, 38, 36), (16, 23, 35, 37), (20, 6, 36, 34), (5, 48, 46, 17), (0, 50, 45, 21), (9, 49, 52, 27), (2, 41, 62, 61), (39, 48, 51, 43), (44, 43, 51, 52), (42, 55, 53, 35), (40, 49, 47, 38), (36, 38, 47, 54), (37, 35, 53, 46), (34, 36, 54, 45), (56, 57, 60, 63), (61, 62, 58, 59), (56, 63, 64, 67), (50, 0, 57, 56), (1, 55, 63, 60), (55, 42, 58, 63), (3, 2, 61, 59), (42, 3, 59, 58), (67, 64, 68, 71), (62, 56, 67, 66), (63, 58, 65, 64), (58, 62, 66, 65), (70, 71, 68, 69), (65, 66, 70, 69), (66, 67, 71, 70), (64, 65, 69, 68)])
me_cube_002.polygons.foreach_set('material_index', [0, 0, 0, 0, 0, 0, 0, 0, 0, 0, 0, 0, 0, 0, 0, 0, 0, 0, 1, 0, 0, 0, 1, 0, 0, 1, 0, 0, 0, 0, 0, 0, 1, 0, 0, 0, 0, 0, 0, 0, 0, 0, 0, 0, 0, 1, 0, 0, 0, 0, 0, 0, 0, 0, 0, 0, 0, 0, 0, 0, 0, 0, 0, 0, 0, 0, 0])
_uv = me_cube_002.uv_layers.new(name='UVMap')
_uv.uv.foreach_set('vector', [0.6078, 0.7352, 0.5172, 0.7352, 0.5172, 0.7352, 0.6078, 0.7352, 0.125, 0.6255, 0.375, 0.6255, 0.375, 0.75, 0.125, 0.75, 0.625, 0.6255, 0.875, 0.6255, 0.875, 0.75, 0.625, 0.75, 0.375, 0.6255, 0.5, 0.6255, 0.5, 0.75, 0.375, 0.75, 0.375, 0.5, 0.125, 0.5, 0.875, 0.5, 0.4845, 0.5, 0.4963, 0.5, 0.5, 0.5, 0.5, 0.75, 0.625, 0.75, 0.875, 0.75, 0.488, 0.75, 0.5763, 0.75, 0.4974, 0.75, 0.4974, 0.75, 0.5763, 0.75, 0.5763, 0.75, 0.4974, 0.75, 0.4974, 0.75, 0.488, 0.75, 0.875, 0.75, 0.125, 0.75, 0.375, 0.75, 0.5, 0.75, 0.5, 0.5, 0.4963, 0.5, 0.5598, 0.5, 0.4845, 0.5, 0.875, 0.5, 0.625, 0.5, 0.4845, 0.5, 0.5598, 0.5, 0.5598, 0.5, 0.4845, 0.5, 0.6078, 0.6242, 0.6078, 0.5148, 0.625, 0.5, 0.625, 0.6241, 0.6078, 0.5148, 0.5172, 0.5148, 0.5, 0.5, 0.625, 0.5, 0.5172, 0.7352, 0.6078, 0.7352, 0.625, 0.75, 0.5, 0.75, 0.5172, 0.6255, 0.5172, 0.7352, 0.5, 0.75, 0.5, 0.6255, 0.251, 0.6242, 0.251, 0.521, 0.125, 0.5, 0.125, 0.6241, 0.749, 0.6254, 0.749, 0.729, 0.875, 0.75, 0.875, 0.6255, 0.749, 0.729, 0.251, 0.729, 0.125, 0.75, 0.875, 0.75, 0.251, 0.521, 0.749, 0.521, 0.875, 0.5, 0.125, 0.5, 0.5172, 0.6255, 0.6078, 0.6255, 0.6078, 0.7352, 0.5172, 0.7352, 0.6078, 0.6255, 0.6078, 0.7352, 0.6078, 0.7352, 0.6078, 0.6255, 0.5172, 0.6242, 0.5172, 0.5148, 0.5172, 0.5148, 0.5172, 0.6242, 0.5172, 0.5148, 0.6078, 0.5148, 0.6078, 0.5148, 0.5172, 0.5148, 0.5598, 0.5, 0.4963, 0.5, 0.4845, 0.5, 0.4963, 0.5, 0.4845, 0.5, 0.4845, 0.5, 0.4963, 0.5, 0.5598, 0.5, 0.4963, 0.5, 0.4963, 0.5, 0.5598, 0.5, 0.4974, 0.75, 0.5763, 0.75, 0.488, 0.75, 0.488, 0.75, 0.4974, 0.75, 0.4974, 0.75, 0.488, 0.75, 0.5763, 0.75, 0.488, 0.75, 0.488, 0.75, 0.5763, 0.75, 0.251, 0.6242, 0.251, 0.6254, 0.251, 0.6254, 0.251, 0.6242, 0.251, 0.729, 0.749, 0.729, 0.749, 0.729, 0.251, 0.729, 0.5172, 0.6255, 0.5172, 0.6242, 0.5172, 0.6242, 0.5172, 0.6255, 0.6078, 0.5148, 0.6078, 0.6242, 0.6078, 0.6242, 0.6078, 0.5148, 0.5172, 0.5148, 0.6078, 0.5148, 0.6078, 0.6242, 0.5172, 0.6242, 0.749, 0.521, 0.749, 0.6242, 0.875, 0.6241, 0.875, 0.5, 0.251, 0.6254, 0.251, 0.6242, 0.125, 0.6241, 0.125, 0.6255, 0.5172, 0.5148, 0.5172, 0.6242, 0.5, 0.6241, 0.5, 0.5, 0.6078, 0.6255, 0.6078, 0.6242, 0.625, 0.6241, 0.625, 0.6255, 0.375, 0.5, 0.5, 0.5, 0.5, 0.6241, 0.375, 0.6241, 0.625, 0.5, 0.875, 0.5, 0.875, 0.6241, 0.625, 0.6241, 0.125, 0.5, 0.375, 0.5, 0.375, 0.6241, 0.125, 0.6241, 0.6078, 0.7352, 0.6078, 0.6255, 0.625, 0.6255, 0.625, 0.75, 0.251, 0.729, 0.251, 0.6254, 0.125, 0.6255, 0.125, 0.75, 0.5172, 0.7352, 0.5172, 0.6255, 0.5172, 0.6255, 0.5172, 0.7352, 0.251, 0.521, 0.251, 0.6242, 0.251, 0.6242, 0.251, 0.521, 0.6078, 0.6242, 0.6078, 0.6255, 0.6078, 0.6255, 0.6078, 0.6242, 0.5172, 0.6242, 0.6078, 0.6242, 0.6078, 0.6255, 0.5172, 0.6255, 0.749, 0.6242, 0.749, 0.6254, 0.875, 0.6255, 0.875, 0.6241, 0.5172, 0.6242, 0.5172, 0.6255, 0.5, 0.6255, 0.5, 0.6241, 0.375, 0.6241, 0.5, 0.6241, 0.5, 0.6255, 0.375, 0.6255, 0.625, 0.6241, 0.875, 0.6241, 0.875, 0.6255, 0.625, 0.6255, 0.125, 0.6241, 0.375, 0.6241, 0.375, 0.6255, 0.125, 0.6255, 0.251, 0.6254, 0.251, 0.729, 0.749, 0.729, 0.749, 0.6254, 0.251, 0.521, 0.251, 0.6242, 0.749, 0.6242, 0.749, 0.521, 0.251, 0.6254, 0.749, 0.6254, 0.749, 0.6254, 0.251, 0.6254, 0.251, 0.6254, 0.251, 0.729, 0.251, 0.729, 0.251, 0.6254, 0.749, 0.729, 0.749, 0.6254, 0.749, 0.6254, 0.749, 0.729, 0.749, 0.6254, 0.749, 0.6242, 0.749, 0.6242, 0.749, 0.6254, 0.749, 0.521, 0.251, 0.521, 0.251, 0.521, 0.749, 0.521, 0.749, 0.6242, 0.749, 0.521, 0.749, 0.521, 0.749, 0.6242, 0.251, 0.6254, 0.749, 0.6254, 0.749, 0.6254, 0.251, 0.6254, 0.251, 0.6242, 0.251, 0.6254, 0.251, 0.6254, 0.251, 0.6242, 0.749, 0.6254, 0.749, 0.6242, 0.749, 0.6242, 0.749, 0.6254, 0.749, 0.6242, 0.251, 0.6242, 0.251, 0.6242, 0.749, 0.6242, 0.251, 0.6242, 0.251, 0.6254, 0.749, 0.6254, 0.749, 0.6242, 0.749, 0.6242, 0.251, 0.6242, 0.251, 0.6242, 0.749, 0.6242, 0.251, 0.6242, 0.251, 0.6254, 0.251, 0.6254, 0.251, 0.6242, 0.749, 0.6254, 0.749, 0.6242, 0.749, 0.6242, 0.749, 0.6254])
me_cube_002.materials.append(mat_lakier)
me_cube_002.materials.append(mat_okno)
me_cube_002.update()
me_cylinder_004 = bpy.data.meshes.new('Cylinder.004')
me_cylinder_004.from_pydata([(0.0, 0.24, -0.06), (0.0, 0.24, 0.06), (0.1697, 0.1697, -0.06), (0.1697, 0.1697, 0.06), (0.24, 0.0, -0.06), (0.24, 0.0, 0.06), (0.1697, -0.1697, -0.06), (0.1697, -0.1697, 0.06), (0.0, -0.24, -0.06), (0.0, -0.24, 0.06), (-0.1697, -0.1697, -0.06), (-0.1697, -0.1697, 0.06), (-0.24, 0.0, -0.06), (-0.24, 0.0, 0.06), (-0.1697, 0.1697, -0.06), (-0.1697, 0.1697, 0.06)], [], [(0, 1, 3, 2), (2, 3, 5, 4), (4, 5, 7, 6), (6, 7, 9, 8), (8, 9, 11, 10), (10, 11, 13, 12), (3, 1, 15, 13, 11, 9, 7, 5), (12, 13, 15, 14), (14, 15, 1, 0), (0, 2, 4, 6, 8, 10, 12, 14)])
_uv = me_cylinder_004.uv_layers.new(name='UVMap')
_uv.uv.foreach_set('vector', [1.0, 0.5, 1.0, 1.0, 0.875, 1.0, 0.875, 0.5, 0.875, 0.5, 0.875, 1.0, 0.75, 1.0, 0.75, 0.5, 0.75, 0.5, 0.75, 1.0, 0.625, 1.0, 0.625, 0.5, 0.625, 0.5, 0.625, 1.0, 0.5, 1.0, 0.5, 0.5, 0.5, 0.5, 0.5, 1.0, 0.375, 1.0, 0.375, 0.5, 0.375, 0.5, 0.375, 1.0, 0.25, 1.0, 0.25, 0.5, 0.4197, 0.4197, 0.25, 0.49, 0.08029, 0.4197, 0.01, 0.25, 0.08029, 0.08029, 0.25, 0.01, 0.4197, 0.08029, 0.49, 0.25, 0.25, 0.5, 0.25, 1.0, 0.125, 1.0, 0.125, 0.5, 0.125, 0.5, 0.125, 1.0, 0.0, 1.0, 0.0, 0.5, 0.75, 0.49, 0.9197, 0.4197, 0.99, 0.25, 0.9197, 0.08029, 0.75, 0.01, 0.5803, 0.08029, 0.51, 0.25, 0.5803, 0.4197])
me_cylinder_004.materials.append(mat_opona)
me_cylinder_004.update()
me_cylinder_005 = bpy.data.meshes.new('Cylinder.005')
me_cylinder_005.from_pydata([(-1.08, 0.24, -0.06), (-1.25, 0.1697, -0.06), (-1.08, 0.24, 0.06), (-0.9102, 0.1697, -0.06), (-0.8399, -1.247e-08, -0.06), (-0.9102, 0.1697, 0.06), (-0.8399, -1.247e-08, 0.06), (-0.9102, -0.1697, 0.06), (-1.08, -0.24, 0.06), (-0.9102, -0.1697, -0.06), (-1.08, -0.24, -0.06), (-1.25, -0.1697, -0.06), (-1.32, -1.247e-08, -0.06), (-1.25, -0.1697, 0.06), (-1.32, -1.247e-08, 0.06), (-1.25, 0.1697, 0.06)], [], [(0, 3, 4, 9, 10, 11, 12, 1), (0, 1, 15, 2), (3, 0, 2, 5), (4, 3, 5, 6), (15, 14, 13, 8, 7, 6, 5, 2), (9, 4, 6, 7), (10, 9, 7, 8), (11, 10, 8, 13), (12, 11, 13, 14), (1, 12, 14, 15)])
_uv = me_cylinder_005.uv_layers.new(name='UVMap')
_uv.uv.foreach_set('vector', [0.75, 0.49, 0.5803, 0.4197, 0.51, 0.25, 0.5803, 0.08029, 0.75, 0.01, 0.9197, 0.08029, 0.99, 0.25, 0.9197, 0.4197, 1.0, 0.5, 0.875, 0.5, 0.875, 1.0, 1.0, 1.0, 0.125, 0.5, 0.0, 0.5, 0.0, 1.0, 0.125, 1.0, 0.25, 0.5, 0.125, 0.5, 0.125, 1.0, 0.25, 1.0, 0.4197, 0.4197, 0.49, 0.25, 0.4197, 0.08029, 0.25, 0.01, 0.08029, 0.08029, 0.01, 0.25, 0.08029, 0.4197, 0.25, 0.49, 0.375, 0.5, 0.25, 0.5, 0.25, 1.0, 0.375, 1.0, 0.5, 0.5, 0.375, 0.5, 0.375, 1.0, 0.5, 1.0, 0.625, 0.5, 0.5, 0.5, 0.5, 1.0, 0.625, 1.0, 0.75, 0.5, 0.625, 0.5, 0.625, 1.0, 0.75, 1.0, 0.875, 0.5, 0.75, 0.5, 0.75, 1.0, 0.875, 1.0])
me_cylinder_005.materials.append(mat_opona)
me_cylinder_005.update()
me_cylinder_006 = bpy.data.meshes.new('Cylinder.006')
me_cylinder_006.from_pydata([(0.0, 0.24, 1.309), (0.1697, 0.1697, 1.309), (0.0, 0.24, 1.189), (-0.1697, 0.1697, 1.309), (-0.24, -1.158e-07, 1.309), (-0.1697, 0.1697, 1.189), (-0.24, -9.768e-08, 1.189), (-0.1697, -0.1697, 1.189), (0.0, -0.24, 1.189), (-0.1697, -0.1697, 1.309), (0.0, -0.24, 1.309), (0.1697, -0.1697, 1.309), (0.24, -1.158e-07, 1.309), (0.1697, -0.1697, 1.189), (0.24, -9.768e-08, 1.189), (0.1697, 0.1697, 1.189)], [], [(0, 3, 4, 9, 10, 11, 12, 1), (0, 1, 15, 2), (3, 0, 2, 5), (4, 3, 5, 6), (15, 14, 13, 8, 7, 6, 5, 2), (9, 4, 6, 7), (10, 9, 7, 8), (11, 10, 8, 13), (12, 11, 13, 14), (1, 12, 14, 15)])
_uv = me_cylinder_006.uv_layers.new(name='UVMap')
_uv.uv.foreach_set('vector', [0.75, 0.49, 0.5803, 0.4197, 0.51, 0.25, 0.5803, 0.08029, 0.75, 0.01, 0.9197, 0.08029, 0.99, 0.25, 0.9197, 0.4197, 1.0, 0.5, 0.875, 0.5, 0.875, 1.0, 1.0, 1.0, 0.125, 0.5, 0.0, 0.5, 0.0, 1.0, 0.125, 1.0, 0.25, 0.5, 0.125, 0.5, 0.125, 1.0, 0.25, 1.0, 0.4197, 0.4197, 0.49, 0.25, 0.4197, 0.08029, 0.25, 0.01, 0.08029, 0.08029, 0.01, 0.25, 0.08029, 0.4197, 0.25, 0.49, 0.375, 0.5, 0.25, 0.5, 0.25, 1.0, 0.375, 1.0, 0.5, 0.5, 0.375, 0.5, 0.375, 1.0, 0.5, 1.0, 0.625, 0.5, 0.5, 0.5, 0.5, 1.0, 0.625, 1.0, 0.75, 0.5, 0.625, 0.5, 0.625, 1.0, 0.75, 1.0, 0.875, 0.5, 0.75, 0.5, 0.75, 1.0, 0.875, 1.0])
me_cylinder_006.materials.append(mat_opona)
me_cylinder_006.update()
me_cylinder_007 = bpy.data.meshes.new('Cylinder.007')
me_cylinder_007.from_pydata([(-1.08, 0.24, 1.309), (-1.25, 0.1697, 1.309), (-1.08, 0.24, 1.189), (-0.9102, 0.1697, 1.309), (-0.8399, -1.283e-07, 1.309), (-0.9102, 0.1697, 1.189), (-0.8399, -1.101e-07, 1.189), (-0.9102, -0.1697, 1.189), (-1.08, -0.24, 1.189), (-0.9102, -0.1697, 1.309), (-1.08, -0.24, 1.309), (-1.25, -0.1697, 1.309), (-1.32, -1.283e-07, 1.309), (-1.25, -0.1697, 1.189), (-1.32, -1.101e-07, 1.189), (-1.25, 0.1697, 1.189)], [], [(0, 1, 12, 11, 10, 9, 4, 3), (0, 2, 15, 1), (3, 5, 2, 0), (4, 6, 5, 3), (15, 2, 5, 6, 7, 8, 13, 14), (9, 7, 6, 4), (10, 8, 7, 9), (11, 13, 8, 10), (12, 14, 13, 11), (1, 15, 14, 12)])
_uv = me_cylinder_007.uv_layers.new(name='UVMap')
_uv.uv.foreach_set('vector', [0.75, 0.49, 0.9197, 0.4197, 0.99, 0.25, 0.9197, 0.08029, 0.75, 0.01, 0.5803, 0.08029, 0.51, 0.25, 0.5803, 0.4197, 1.0, 0.5, 1.0, 1.0, 0.875, 1.0, 0.875, 0.5, 0.125, 0.5, 0.125, 1.0, 0.0, 1.0, 0.0, 0.5, 0.25, 0.5, 0.25, 1.0, 0.125, 1.0, 0.125, 0.5, 0.4197, 0.4197, 0.25, 0.49, 0.08029, 0.4197, 0.01, 0.25, 0.08029, 0.08029, 0.25, 0.01, 0.4197, 0.08029, 0.49, 0.25, 0.375, 0.5, 0.375, 1.0, 0.25, 1.0, 0.25, 0.5, 0.5, 0.5, 0.5, 1.0, 0.375, 1.0, 0.375, 0.5, 0.625, 0.5, 0.625, 1.0, 0.5, 1.0, 0.5, 0.5, 0.75, 0.5, 0.75, 1.0, 0.625, 1.0, 0.625, 0.5, 0.875, 0.5, 0.875, 1.0, 0.75, 1.0, 0.75, 0.5])
me_cylinder_007.materials.append(mat_opona)
me_cylinder_007.update()

# ---- objects
ob_cube = bpy.data.objects.new('Cube', me_cube_001)
ob_cylinder = bpy.data.objects.new('Cylinder', me_cylinder)
ob_cylinder_001 = bpy.data.objects.new('Cylinder.001', me_cylinder_001)
ob_cylinder_002 = bpy.data.objects.new('Cylinder.002', me_cylinder_002)
ob_cylinder_003 = bpy.data.objects.new('Cylinder.003', me_cylinder_003)
ob_cube_001 = bpy.data.objects.new('Cube.001', me_cube_002)
ob_cylinder_004 = bpy.data.objects.new('Cylinder.004', me_cylinder_004)
ob_cylinder_005 = bpy.data.objects.new('Cylinder.005', me_cylinder_005)
ob_cylinder_006 = bpy.data.objects.new('Cylinder.006', me_cylinder_006)
ob_cylinder_007 = bpy.data.objects.new('Cylinder.007', me_cylinder_007)

# ---- transforms, parenting, visibility, modifiers, constraints
ob_cube.location = (0.0, 0.0, 1.0)
ob_cube.scale = (1.0, 0.6, 1.0)
ob_cylinder.location = (0.54, 0.6243, 0.03773)
ob_cylinder.rotation_euler = (1.571, -0.0, 0.0)
ob_cylinder_001.location = (0.54, 0.6243, 0.03773)
ob_cylinder_001.rotation_euler = (1.571, -0.0, 0.0)
ob_cylinder_002.location = (0.54, 0.6243, 0.03773)
ob_cylinder_002.rotation_euler = (1.571, -0.0, 0.0)
ob_cylinder_003.location = (0.54, 0.6243, 0.03773)
ob_cylinder_003.rotation_euler = (1.571, -0.0, 0.0)
ob_cube_001.location = (0.0, 0.0, 1.0)
ob_cube_001.scale = (1.0, 0.6, 1.0)
_m = ob_cube_001.modifiers.new('Remesh', 'REMESH')
_m.scale = 0.8143
_m.octree_depth = 5
ob_cylinder_004.location = (0.54, 0.6243, 0.03773)
ob_cylinder_004.rotation_euler = (1.571, -0.0, 0.0)
_m = ob_cylinder_004.modifiers.new('Remesh', 'REMESH')
_m.octree_depth = 3
_m.voxel_size = 0.09
ob_cylinder_005.location = (0.54, 0.6243, 0.03773)
ob_cylinder_005.rotation_euler = (1.571, -0.0, 0.0)
_m = ob_cylinder_005.modifiers.new('Remesh', 'REMESH')
_m.octree_depth = 3
ob_cylinder_006.location = (0.54, 0.6243, 0.03773)
ob_cylinder_006.rotation_euler = (1.571, -0.0, 0.0)
_m = ob_cylinder_006.modifiers.new('Remesh', 'REMESH')
_m.scale = 0.9084
_m.octree_depth = 3
ob_cylinder_007.location = (0.54, 0.6243, 0.03773)
ob_cylinder_007.rotation_euler = (1.571, -0.0, 0.0)
_m = ob_cylinder_007.modifiers.new('Remesh', 'REMESH')
_m.scale = 0.9155
_m.octree_depth = 3

# ---- collection membership
col_collection.objects.link(ob_cube)
col_collection.objects.link(ob_cylinder)
col_collection.objects.link(ob_cylinder_001)
col_collection.objects.link(ob_cylinder_002)
col_collection.objects.link(ob_cylinder_003)
col_collection_2.objects.link(ob_cube_001)
col_collection_2.objects.link(ob_cylinder_004)
col_collection_2.objects.link(ob_cylinder_005)
col_collection_2.objects.link(ob_cylinder_006)
col_collection_2.objects.link(ob_cylinder_007)
def _layer_coll(name, lc=None):
    lc = lc or bpy.context.view_layer.layer_collection
    for c in lc.children:
        if c.name == name: return c
        r = _layer_coll(name, c)
        if r: return r
_layer_coll('Collection 2').exclude = True

# ---- scene / render settings (as saved in the file)
scene.frame_start = 1; scene.frame_end = 250; scene.frame_set(1)
scene.render.engine = 'BLENDER_EEVEE_NEXT'
scene.cycles.sampling_pattern = 'TABULATED_SOBOL'
scene.view_settings.view_transform = 'Filmic'
bpy.context.view_layer.update()

# ---- added for rendering (the .blend has no active camera and no usable light): camera, sun
cam_auto = bpy.data.cameras.new('AutoCamera')
cam_auto.lens = 50.0
cam_auto.sensor_width = 36.0
cam_auto.clip_end = 1000.0
ob_auto_camera = bpy.data.objects.new('AutoCamera', cam_auto)
scene.collection.objects.link(ob_auto_camera)
ob_auto_camera.location = (3.38885, -4.25857, 2.99339)
ob_auto_camera.rotation_euler = (1.09748, -7.21219e-08, 0.694738)
scene.camera = ob_auto_camera
light_auto_sun = bpy.data.lights.new('AutoSun', 'SUN')
light_auto_sun.energy = 3.0
light_auto_sun.angle = 0.0523599
ob_auto_sun = bpy.data.objects.new('AutoSun', light_auto_sun)
scene.collection.objects.link(ob_auto_sun)
ob_auto_sun.rotation_euler = (0.872665, 0.174533, 0.523599)
bpy.context.view_layer.update()
